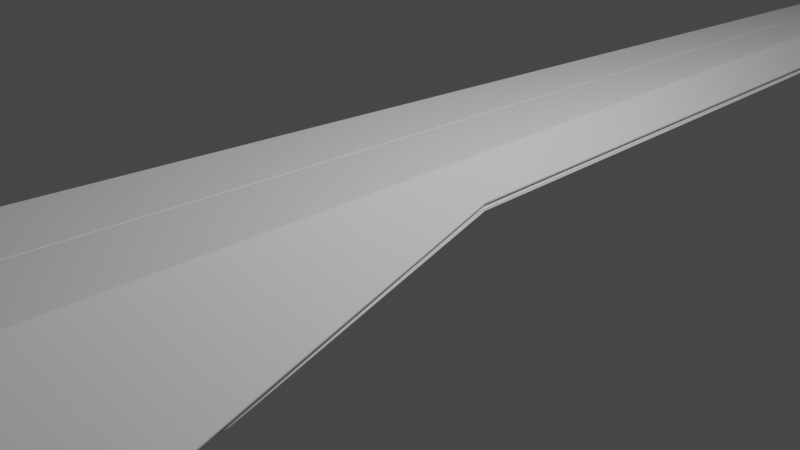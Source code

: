 # Source: ark_nova_v2.blend  (saved by Blender 2.80.41; exported with 4.5.12 LTS)
import bpy
from mathutils import Matrix  # noqa: F401  (used for matrix-valued properties, if any)

bpy.ops.wm.read_factory_settings(use_empty=True)
scene = bpy.context.scene
scene.name = 'Scene'

# ---- collections
col_collection = bpy.data.collections.new('Collection'); scene.collection.children.link(col_collection)

# ---- world
world_world = bpy.data.worlds.new('World'); scene.world = world_world
world_world.use_nodes = True; world_world.node_tree.nodes.clear()
_N = world_world.node_tree.nodes; _L = world_world.node_tree.links
n0 = _N.new('ShaderNodeOutputWorld'); n0.name = 'World Output'; n0.location = (300, 300)
n1 = _N.new('ShaderNodeBackground'); n1.name = 'Background'; n1.location = (10, 300)
n1.inputs[0].default_value = (0.05088, 0.05088, 0.05088, 1.0)
_L.new(n1.outputs[0], n0.inputs[0])
n0.is_active_output = True
world_world.color = (0.05088, 0.05088, 0.05088)
world_world.use_sun_shadow = False
world_world.sun_shadow_jitter_overblur = 0.0

# ---- cameras
cam_camera = bpy.data.cameras.new('Camera')
cam_camera.clip_end = 100.0
cam_camera.ortho_scale = 7.314
cam_camera.dof.focus_distance = 0.0
cam_camera.dof.aperture_fstop = 128.0

# ---- lights
light_light = bpy.data.lights.new('Light', 'POINT')
light_light.transmission_factor = 0.0
light_light.cutoff_distance = 30.0
light_light.energy = 1000.0
light_light.shadow_buffer_clip_start = 1.001
light_light.shadow_soft_size = 0.1
light_light.shadow_maximum_resolution = 0.006
light_light.use_absolute_resolution = True

# ---- meshes
me_plane = bpy.data.meshes.new('Plane')
me_plane.from_pydata([(2.146, -8.411, 0.2449), (0.6557, 9.539, 0.1885), (1.101, 0.03502, 0.5131), (1.162, -9.972, 1.218), (2.185, -7.86, 0.134), (0.0, 9.818, 0.05733), (0.0, 0.09315, 0.05733), (0.4358, 0.09315, 0.05733), (0.4641, 9.507, 0.05733), (0.9228, -8.928, 0.5938), (1.101, 0.03502, 0.5131), (1.762, -8.066, 0.2252), (1.445, -3.513, 0.2123), (1.801, -3.369, 0.1461)], [], [(10, 1, 8, 7), (6, 7, 8, 5), (2, 12, 13), (2, 7, 12), (0, 4, 11, 9), (0, 9, 3), (12, 11, 4, 13)])
_uv = me_plane.uv_layers.new(name='UVMap')
_uv.uv.foreach_set('vector', [0.0, 0.0, 0.0, 0.0, 0.0, 0.0, 0.0, 0.0, 0.0, 0.0, 0.0, 0.0, 0.0, 0.0, 0.0, 0.0, 0.0, 0.0, 0.0, 0.0, 0.0, 0.0, 0.0, 0.0, 0.0, 0.0, 0.0, 0.0, 0.0, 0.0, 0.0, 0.0, 0.0, 0.0, 0.0, 0.0, 0.0, 0.0, 0.0, 0.0, 0.0, 0.0, 0.0, 0.0, 0.0, 0.0, 0.0, 0.0, 0.0, 0.0])
me_plane.use_remesh_preserve_volume = False
me_plane.use_remesh_preserve_attributes = False
me_plane.use_mirror_vertex_groups = False
me_plane.update()
me_plane_001 = bpy.data.meshes.new('Plane.001')
me_plane_001.from_pydata([(5.245e-06, -9.991, 1.221), (0.0, 10.03, 0.4088), (2.623e-06, 0.02015, 0.8148), (0.3674, 10.03, 0.4089), (0.7648, 0.02842, 0.8143), (3.904e-06, -4.985, 1.018), (0.9635, -4.972, 1.017), (1.101, 0.03502, 0.5131), (0.6557, 9.539, 0.1885), (2.337, -5.978, -0.1343), (2.129, -8.578, 0.2495), (1.162, -9.971, 1.22)], [], [(4, 3, 8, 7), (6, 4, 7, 9), (5, 2, 4, 6), (2, 1, 3, 4), (0, 5, 6, 11), (11, 6, 9, 10)])
_uv = me_plane_001.uv_layers.new(name='UVMap')
_uv.uv.foreach_set('vector', [0.5, 0.5035, 0.5, 5.513, 0.8991, 5.265, 1.0, 0.5035, 0.5, -2.001, 0.5, 0.5035, 1.0, 0.5035, 2.227, -2.356, 1.314e-05, -2.001, 2.712e-05, 0.5035, 0.5, 0.5035, 0.5, -2.001, 2.712e-05, 0.5035, 5.507e-05, 5.513, 0.5, 5.513, 0.5, 0.5035, -8.418e-07, -4.506, 1.314e-05, -2.001, 0.5, -2.001, 0.5, -4.506, 0.5, -4.506, 0.5, -2.001, 2.227, -2.356, 1.515, -3.496])
me_plane_001.use_remesh_preserve_volume = False
me_plane_001.use_remesh_preserve_attributes = False
me_plane_001.use_mirror_vertex_groups = False
me_plane_001.update()
me_plane_003 = bpy.data.meshes.new('Plane.003')
me_plane_003.from_pydata([(1.713e-08, 9.966, 0.4115), (2.623e-06, 0.02015, 0.8148), (0.37, 9.963, 0.4115), (0.7648, 0.02842, 0.8143), (1.181, -1.04, 0.5239), (0.6586, 9.477, 0.1906), (0.0, 9.446, 0.05733), (0.0, 0.09315, 0.05733), (0.4358, 0.09315, 0.05733), (0.4639, 9.446, 0.05733), (1.156, -9.815, 1.212), (0.0, -8.775, 0.6019), (-3.176e-06, -9.815, 1.216), (1.751, -8.775, 0.6019), (0.0, -1.04, 0.5239)], [], [(3, 4, 5, 2), (1, 3, 2, 0), (5, 4, 8, 9), (7, 6, 9, 8), (2, 5, 9), (0, 2, 9, 6), (10, 12, 11, 13), (4, 3, 10, 13), (3, 1, 12, 10), (7, 8, 4, 14), (11, 14, 4, 13)])
_uv = me_plane_003.uv_layers.new(name='UVMap')
_uv.uv.foreach_set('vector', [0.5, 0.5035, 0.878, 0.4421, 0.8998, 5.234, 0.5, 5.48, 2.712e-05, 0.5035, 0.5, 0.5035, 0.5, 5.48, 5.489e-05, 5.48, 0.8998, 5.234, 0.878, 0.4421, 0.0, 0.0, 0.0, 0.0, 0.0, 0.0, 0.0, 0.0, 0.0, 0.0, 0.0, 0.0, 0.5, 5.48, 0.8998, 5.234, 0.0, 0.0, 5.489e-05, 5.48, 0.5, 5.48, 0.0, 0.0, 0.0, 0.0, 0.007847, 0.007902, 4.256e-07, 0.007902, 0.0, 0.0, 0.0, 0.0, 0.0, 0.0, 0.5, 0.5035, 0.007847, 0.007902, 0.0, 0.0, 0.5, 0.5035, 2.712e-05, 0.5035, 4.256e-07, 0.007902, 0.007847, 0.007902, 0.0, 0.0, 0.0, 0.0, 0.878, 0.4421, 0.0, 0.0, 0.0, 0.0, 0.0, 0.0, 0.878, 0.4421, 0.0, 0.0])
me_plane_003.use_remesh_preserve_volume = False
me_plane_003.use_remesh_preserve_attributes = False
me_plane_003.use_mirror_vertex_groups = False
me_plane_003.update()

# ---- objects
ob_light = bpy.data.objects.new('Light', light_light)
ob_camera = bpy.data.objects.new('Camera', cam_camera)
ob_armor_bottom = bpy.data.objects.new('Armor Bottom', me_plane)
ob_armor_top = bpy.data.objects.new('Armor Top', me_plane_001)
ob_hull = bpy.data.objects.new('Hull', me_plane_003)

# ---- transforms, parenting, visibility, modifiers, constraints
ob_light.location = (4.076, 1.005, 5.904)
ob_light.rotation_euler = (0.6503, 0.05522, 1.866)
ob_light.lock_rotations_4d = False
ob_light.empty_display_type = 'ARROWS'
ob_light.color = (0.0, 0.0, 0.0, 0.0)
ob_light.lineart.crease_threshold = 0.0
ob_camera.location = (7.359, -6.926, 4.958)
ob_camera.rotation_euler = (1.109, 0.0, 0.8149)
ob_camera.lock_rotations_4d = False
ob_camera.empty_display_type = 'ARROWS'
ob_camera.color = (0.0, 0.0, 0.0, 0.0)
ob_camera.display_type = 'WIRE'
ob_camera.lineart.crease_threshold = 0.0
ob_armor_bottom.location = (0.0, 0.0, 0.0)
ob_armor_bottom.lineart.crease_threshold = 0.0
_m = ob_armor_bottom.modifiers.new('Mirror', 'MIRROR')
_m.use_mirror_merge = False
_m = ob_armor_bottom.modifiers.new('Solidify', 'SOLIDIFY')
_m.thickness = 0.05
_m.nonmanifold_thickness_mode = 'FIXED'
_m.nonmanifold_merge_threshold = 0.0003
_m = ob_armor_bottom.modifiers.new('Bevel', 'BEVEL')
_m.width = 0.01
_m.width_pct = 0.01
_m.limit_method = 'NONE'
ob_armor_top.location = (0.0, 0.0, 0.0)
ob_armor_top.lineart.crease_threshold = 0.0
_m = ob_armor_top.modifiers.new('Mirror', 'MIRROR')
_m.use_mirror_merge = False
_m = ob_armor_top.modifiers.new('Solidify', 'SOLIDIFY')
_m.thickness = 0.05
_m.nonmanifold_thickness_mode = 'FIXED'
_m.nonmanifold_merge_threshold = 0.0003
_m = ob_armor_top.modifiers.new('Bevel', 'BEVEL')
_m.width = 0.01
_m.width_pct = 0.01
_m.limit_method = 'NONE'
ob_hull.location = (0.0, 0.0, 0.0)
ob_hull.lineart.crease_threshold = 0.0
_m = ob_hull.modifiers.new('Mirror', 'MIRROR')
_m.use_mirror_merge = False

# ---- collection membership
col_collection.objects.link(ob_light)
col_collection.objects.link(ob_camera)
col_collection.objects.link(ob_armor_bottom)
col_collection.objects.link(ob_armor_top)
col_collection.objects.link(ob_hull)

# ---- scene / render settings (as saved in the file)
scene.camera = ob_camera
scene.frame_start = 1; scene.frame_end = 250; scene.frame_set(0)
scene.render.engine = 'BLENDER_EEVEE_NEXT'
scene.render.motion_blur_shutter = 1.0
scene.cycles.use_denoising = False
scene.cycles.samples = 128
scene.cycles.sampling_pattern = 'TABULATED_SOBOL'
scene.cycles.use_adaptive_sampling = False
scene.cycles.use_light_tree = False
scene.view_settings.view_transform = 'Filmic'
bpy.context.view_layer.update()
